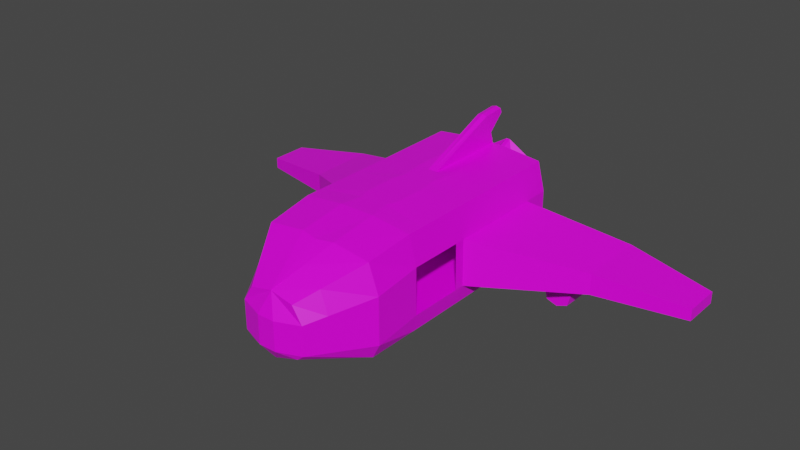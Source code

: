 # Source: ship.blend  (saved by Blender 2.82.7; exported with 4.5.12 LTS)
import bpy
from mathutils import Matrix  # noqa: F401  (used for matrix-valued properties, if any)

bpy.ops.wm.read_factory_settings(use_empty=True)
scene = bpy.context.scene
scene.name = 'Scene'

# ---- collections
col_collection = bpy.data.collections.new('Collection'); scene.collection.children.link(col_collection)

# ---- images (referenced by path relative to the original .blend; pixels are not part of the script)
import os
ASSET_DIR = os.environ.get("B2B_ASSET_DIR", "")  # directory of the original .blend (textures are referenced by path, not embedded)
HERE = os.path.dirname(os.path.abspath(__file__))  # packed textures are extracted next to this script under _unpacked/

def load_image(name, relpath, width, height, colorspace="sRGB"):
    """Load a texture the original file referenced (path relative to the .blend, or extracted next to this script)."""
    p = next((c for c in (os.path.join(HERE, relpath), os.path.join(ASSET_DIR, relpath)) if relpath and os.path.exists(c)), "")
    if p:
        img = bpy.data.images.load(p, check_existing=True)
        img.name = name
    else:  # same state as the original file: an image datablock whose file is absent (Cycles renders it pink)
        img = bpy.data.images.new(name, width, height)
        img.source = "FILE"
        img.filepath = "//" + (relpath or name)
    img.colorspace_settings.name = colorspace
    return img
img_colorpalette_psd = load_image('ColorPalette.psd', 'Textures/ColorPalette.psd', 1024, 1024, 'sRGB')

# ---- materials (node trees are filled in below, after node groups)
mat_material = bpy.data.materials.new('Material')
mat_material.alpha_threshold = 0.0
mat_material.use_transparent_shadow = False
mat_material.line_color = (0.0, 0.0, 0.0, 1.0)

# ---- material node trees
mat_material.use_nodes = True; mat_material.node_tree.nodes.clear()
_N = mat_material.node_tree.nodes; _L = mat_material.node_tree.links
n0 = _N.new('ShaderNodeOutputMaterial'); n0.name = 'Material Output'; n0.location = (300, 300)
n1 = _N.new('ShaderNodeBsdfPrincipled'); n1.name = 'Principled BSDF'; n1.location = (10, 300)
n1.distribution = 'GGX'
n1.subsurface_method = 'BURLEY'
n1.inputs[2].default_value = 0.4
n1.inputs[3].default_value = 1.45
n1.inputs[27].default_value = (0.0, 0.0, 0.0, 1.0)
n1.inputs[28].default_value = 1.0
n2 = _N.new('ShaderNodeTexImage'); n2.name = 'Image Texture'; n2.location = (-280, 280)
n2.image = img_colorpalette_psd
n2.interpolation = 'Closest'
_L.new(n1.outputs[0], n0.inputs[0])
_L.new(n2.outputs[0], n1.inputs[0])
n0.is_active_output = True

# ---- world
world_world = bpy.data.worlds.new('World'); scene.world = world_world
world_world.use_nodes = True; world_world.node_tree.nodes.clear()
_N = world_world.node_tree.nodes; _L = world_world.node_tree.links
n0 = _N.new('ShaderNodeOutputWorld'); n0.name = 'World Output'; n0.location = (300, 300)
n1 = _N.new('ShaderNodeBackground'); n1.name = 'Background'; n1.location = (10, 300)
n1.inputs[0].default_value = (0.05088, 0.05088, 0.05088, 1.0)
_L.new(n1.outputs[0], n0.inputs[0])
n0.is_active_output = True
world_world.color = (0.05088, 0.05088, 0.05088)
world_world.use_sun_shadow = False
world_world.sun_shadow_jitter_overblur = 0.0

# ---- meshes
me_cube_002 = bpy.data.meshes.new('Cube.002')
me_cube_002.from_pydata([(1.701, -1.463, -1.157), (1.576, -1.481, 1.349), (1.701, 1.365, -1.157), (1.576, 1.347, 1.349), (1.701, 3.736, -1.139), (1.576, 3.718, 1.367), (1.501, -2.782, 1.161), (1.576, -2.764, -1.273), (0.6216, -4.295, 0.4433), (0.6969, -4.284, -0.9351), (0.4711, 1.347, 1.47), (0.4711, -1.463, -1.325), (0.4711, 3.718, 1.488), (0.4711, -2.764, -1.499), (0.0, -4.284, -1.161), (0.4711, 1.365, -1.325), (0.4711, -1.481, 1.47), (0.4711, 3.736, -1.308), (0.4711, -2.782, 1.296), (0.0, -4.295, 0.5788), (1.701, 0.9104, -1.157), (1.576, 0.8923, 1.349), (0.3863, 0.7289, 1.47), (0.4711, 0.9104, -1.325), (1.576, -1.02, 1.349), (0.3621, -0.8752, 1.47), (0.4711, -1.002, -1.325), (1.701, -1.002, -1.157), (0.4711, -0.06405, 1.47), (0.0, -1.02, 1.47), (0.4711, -0.5422, 1.47), (0.4711, 0.4141, 1.47), (0.06447, 0.8923, 1.47), (0.06447, -1.02, 1.47), (0.4711, 0.1023, 1.47), (0.4711, -0.2165, 1.47), (0.1297, 1.347, 1.47), (0.1297, 3.718, 1.488), (0.1297, 1.365, -1.325), (0.1297, 3.736, -1.308), (0.1352, 3.391, 2.32), (0.1352, 3.615, 1.82), (0.1352, 4.001, 2.367), (0.1352, 4.056, 2.245), (1.772, 1.353, 0.5625), (1.772, -1.475, 0.5625), (1.772, 3.724, 0.5801), (1.772, -2.776, 0.3891), (0.8927, -4.291, 0.01404), (0.2379, -4.518, -0.01385), (0.4711, 3.724, 0.5801), (1.772, 0.8982, 0.5625), (1.772, -1.015, 0.5625), (0.1297, 3.724, 0.5801), (1.772, 1.361, -0.7081), (1.772, -1.467, -0.7081), (1.772, 3.732, -0.6905), (1.772, -2.768, -0.8815), (0.8927, -4.286, -0.7768), (0.2379, -4.513, -0.8047), (0.4711, 3.732, -0.6905), (1.772, 0.9064, -0.7081), (1.772, -1.006, -0.7081), (0.1297, 3.732, -0.6905), (1.701, 0.3114, -1.157), (1.576, 0.2933, 1.349), (0.4711, 0.3114, -1.325), (1.772, 0.2991, 0.5625), (1.772, 0.3074, -0.7081), (1.701, 2.97, -1.145), (1.576, 2.952, 1.361), (0.4711, 2.97, -1.313), (0.4711, 2.952, 1.482), (0.1297, 2.97, -1.313), (0.1297, 2.952, 1.482), (1.772, 2.958, 0.5744), (1.772, 2.966, -0.6962), (4.402, 2.577, -0.6566), (4.402, 2.572, -0.0892), (4.402, 2.249, -0.0892), (4.402, 2.254, -0.6566), (4.402, 2.254, -0.6566), (4.402, 2.249, -0.0892), (4.402, 1.823, -0.0892), (4.402, 1.829, -0.6566), (4.402, 2.572, -0.0892), (4.402, 2.577, -0.6566), (4.402, 3.718, -0.6513), (4.402, 3.713, -0.08387), (0.0, -1.481, 1.47), (0.0, -2.871, 1.263), (0.0, -4.292, 0.589), (0.0, -1.463, -1.325), (0.0, -2.719, -1.478), (0.0, -4.224, -1.21), (0.0, 0.9104, -1.325), (0.0, -1.002, -1.325), (0.0, -4.518, -0.01385), (0.0, -4.513, -0.8047), (0.0, 0.3114, -1.325), (0.0, 1.365, -1.325), (0.0, 3.736, -1.308), (0.0, 1.347, 1.47), (0.0, 3.718, 1.488), (0.0, 3.39, 2.354), (0.0, 3.614, 1.855), (0.0, 4.0, 2.401), (0.0, 4.054, 2.28), (0.0, 3.724, 0.5801), (0.0, 3.732, -0.6905), (0.0, 2.97, -1.313), (0.0, 0.8923, 1.47), (0.0, -1.02, 1.47), (6.721, 2.84, -0.4433), (6.721, 2.843, -0.7535), (6.721, 2.667, -0.7535), (6.721, 2.663, -0.4433), (6.721, 2.663, -0.4433), (6.721, 2.667, -0.7535), (6.721, 2.434, -0.7535), (6.721, 2.431, -0.4433), (6.721, 2.84, -0.4433), (6.721, 2.843, -0.7535), (6.721, 3.464, -0.4404), (6.721, 3.467, -0.7506), (0.7793, 4.574, 0.6446), (0.07213, 4.574, 1.124), (0.8142, 4.589, -0.6524), (0.07213, 4.589, -1.184), (0.0, 4.574, 1.124), (0.0, 4.589, -1.184), (0.0, 3.853, 0.8858), (0.06938, 3.853, 0.8858), (0.7691, 3.885, 0.1907), (0.8159, 3.897, -0.3723), (0.06938, 3.865, -1.034), (0.0, 3.865, -1.034), (0.0, 4.627, 1.271), (0.05256, 4.627, 1.271), (0.8878, 4.651, 0.7528), (0.9227, 4.668, -0.8348), (0.05256, 4.644, -1.328), (0.0, 4.644, -1.328), (3.733, 3.686, -0.7615), (3.754, 3.686, -1.282), (3.733, 1.927, -0.7397), (3.754, 1.927, -1.26), (3.167, 3.686, -0.7545), (3.174, 3.686, -1.293), (3.167, 1.927, -0.7327), (3.174, 1.927, -1.271), (3.817, 1.927, -1.012), (3.817, 3.686, -1.034), (3.104, 3.686, -1.034), (3.104, 1.927, -1.012), (3.461, 1.927, -0.6556), (3.461, 1.927, -1.369), (3.461, 3.686, -0.6774), (3.461, 3.686, -1.391), (3.461, 1.927, -1.012), (3.461, 3.686, -1.034), (0.1457, 0.2991, 0.5625), (0.1457, -1.015, 0.5625), (0.1457, -1.475, 0.5625), (0.1457, -2.776, 0.3891), (0.1457, -1.467, -0.7081), (0.1457, -2.768, -0.8815), (0.1457, -1.006, -0.7081), (0.1457, 0.3074, -0.7081), (1.772, 2.187, 0.5747), (1.772, 2.196, -0.6959), (0.1457, 2.187, 0.5747), (0.1457, 2.196, -0.6959), (0.4847, -4.157, -0.1262), (0.4847, -4.155, -0.3783), (0.1619, -4.157, -0.1262), (0.1619, -4.155, -0.3783), (1.772, 0.009408, 0.5625), (1.576, 0.007513, 1.349), (1.772, 0.02752, -0.7081), (1.701, 0.03123, -1.157), (0.0, -3.492, 0.9681), (0.9447, -3.739, 0.7069), (0.2524, -3.485, 0.9633), (1.191, -3.777, 0.1414), (0.5438, 3.831, 0.2486), (0.1767, 3.831, 0.4974), (0.5619, 3.839, -0.4247), (0.1767, 3.839, -0.7006), (0.0, 3.831, 0.4974), (0.0, 3.839, -0.7006)], [], [(76, 69, 4, 56), (52, 24, 1, 45), (26, 27, 0, 11), (50, 12, 5, 46), (72, 70, 5, 12), (13, 7, 9, 14), (45, 1, 6, 47), (11, 0, 7, 13), (47, 6, 182, 184), (25, 33, 112, 29, 89, 16), (1, 16, 18, 6), (24, 25, 16, 1), (69, 71, 17, 4), (48, 8, 19, 49), (6, 18, 183, 182), (92, 11, 13, 93), (93, 13, 14, 94), (74, 72, 12, 37), (53, 37, 12, 50), (96, 26, 11, 92), (3, 10, 22, 21), (10, 36, 102, 111, 32, 22), (15, 2, 20, 23), (44, 3, 21, 51), (99, 66, 26, 96), (21, 22, 31, 34, 28, 35, 30, 25, 24, 178, 65), (66, 64, 180, 27, 26), (67, 65, 178, 177), (71, 73, 39, 17), (108, 103, 37, 53), (40, 41, 43, 42), (36, 74, 37, 41, 40), (102, 36, 40, 104), (106, 42, 43, 107), (104, 40, 42, 106), (109, 108, 53, 63), (57, 55, 165, 166), (88, 85, 121, 123), (63, 53, 50, 60), (58, 48, 49, 59), (57, 47, 184, 48, 58), (57, 166, 176, 174), (60, 50, 46, 56), (45, 47, 164, 163), (70, 75, 46, 5), (27, 62, 55, 0), (17, 60, 56, 4), (0, 55, 57, 7), (7, 57, 58, 9), (9, 58, 59, 14), (39, 63, 60, 17), (2, 54, 61, 20), (64, 68, 179, 180), (101, 109, 63, 39), (75, 76, 56, 46), (20, 61, 68, 64), (82, 83, 120, 117), (51, 21, 65, 67), (23, 20, 64, 66), (95, 23, 66, 99), (79, 80, 115, 116), (3, 44, 75, 70), (15, 38, 73, 71), (36, 10, 72, 74), (2, 15, 71, 69), (10, 3, 70, 72), (54, 2, 69, 76), (54, 44, 78, 77), (44, 51, 79, 78), (51, 61, 80, 79), (61, 54, 77, 80), (61, 51, 82, 81), (51, 67, 83, 82), (67, 68, 84, 83), (68, 61, 81, 84), (44, 54, 86, 85), (54, 76, 87, 86), (76, 75, 88, 87), (75, 44, 85, 88), (14, 59, 98, 94), (59, 49, 97, 98), (16, 89, 90, 18), (49, 19, 91, 97), (18, 90, 181, 183), (38, 100, 110, 73), (41, 105, 107, 43), (37, 103, 105, 41), (73, 110, 101, 39), (22, 32, 111, 112, 33, 25, 30, 35, 28, 34, 31), (95, 100, 38, 15, 23), (114, 113, 116, 115), (118, 117, 120, 119), (121, 122, 124, 123), (77, 78, 113, 114), (83, 84, 119, 120), (86, 87, 124, 122), (80, 77, 114, 115), (81, 82, 117, 118), (87, 88, 123, 124), (78, 79, 116, 113), (84, 81, 118, 119), (85, 86, 122, 121), (50, 133, 132, 53), (130, 128, 141, 142), (50, 60, 134, 133), (129, 137, 138, 126), (128, 127, 140, 141), (135, 141, 142, 136), (132, 138, 137, 131), (133, 134, 140, 139), (133, 139, 138, 132), (134, 135, 141, 140), (126, 138, 139, 125), (53, 132, 131, 108), (127, 125, 139, 140), (63, 109, 136, 135), (60, 63, 135, 134), (158, 144, 146, 156), (160, 157, 143, 152), (154, 149, 147, 153), (159, 155, 149, 154), (157, 147, 149, 155), (152, 143, 145, 151), (144, 152, 151, 146), (156, 159, 154, 150), (150, 154, 153, 148), (158, 160, 152, 144), (148, 153, 160, 158), (146, 151, 159, 156), (143, 157, 155, 145), (151, 145, 155, 159), (153, 147, 157, 160), (148, 158, 156, 150), (168, 161, 162, 167), (165, 163, 164, 166), (167, 162, 163, 165), (55, 62, 167, 165), (62, 179, 68, 168, 167), (168, 68, 170, 172), (67, 177, 52, 162, 161), (52, 45, 163, 162), (170, 169, 171, 172), (68, 67, 169, 170), (161, 168, 172, 171), (67, 161, 171, 169), (173, 174, 176, 175), (47, 57, 174, 173), (166, 164, 175, 176), (164, 47, 173, 175), (45, 47, 57, 55), (67, 177, 179, 68), (177, 178, 24, 52), (180, 179, 62, 27), (184, 182, 8, 48), (183, 181, 91, 19), (182, 183, 19, 8), (136, 131, 132, 133, 134, 135), (125, 127, 187, 185), (126, 186, 189, 129), (127, 128, 188, 187), (125, 185, 186, 126), (128, 130, 190, 188)])
_uv = me_cube_002.uv_layers.new(name='UVMap')
_uv.uv.foreach_set('vector', [0.4037, 0.5859, 0.3988, 0.5859, 0.3988, 0.5859, 0.4037, 0.5859, 0.4137, 0.6029, 0.4208, 0.6029, 0.4208, 0.6079, 0.4137, 0.6079, 0.3946, 0.6029, 0.3988, 0.6029, 0.3988, 0.6079, 0.3946, 0.6079, 0.4137, 0.5817, 0.4208, 0.5817, 0.4208, 0.5859, 0.4137, 0.5859, 0.425, 0.5859, 0.4208, 0.5859, 0.4208, 0.5859, 0.425, 0.5859, 0.3946, 0.6079, 0.3988, 0.6079, 0.3988, 0.6079, 0.3946, 0.6079, 0.4137, 0.6079, 0.4208, 0.6079, 0.4208, 0.6079, 0.4137, 0.6079, 0.3946, 0.6079, 0.3988, 0.6079, 0.3988, 0.6079, 0.3946, 0.6079, 0.4137, 0.6079, 0.4208, 0.6079, 0.4208, 0.6079, 0.4137, 0.6079, 0.425, 0.6029, 0.4282, 0.6029, 0.4299, 0.6029, 0.4315, 0.6029, 0.4315, 0.6079, 0.425, 0.6079, 0.4208, 0.6079, 0.425, 0.6079, 0.425, 0.6079, 0.4208, 0.6079, 0.4208, 0.6029, 0.425, 0.6029, 0.425, 0.6079, 0.4208, 0.6079, 0.3988, 0.5859, 0.3946, 0.5859, 0.3946, 0.5859, 0.3988, 0.5859, 0.1148, 0.5865, 0.122, 0.5865, 0.122, 0.5907, 0.1148, 0.5907, 0.4208, 0.6079, 0.425, 0.6079, 0.425, 0.6079, 0.4208, 0.6079, 0.3881, 0.6079, 0.3946, 0.6079, 0.3946, 0.6079, 0.3881, 0.6079, 0.3881, 0.6079, 0.3946, 0.6079, 0.3946, 0.6079, 0.3881, 0.6079, 0.4288, 0.5859, 0.425, 0.5859, 0.425, 0.5859, 0.4288, 0.5859, 0.4137, 0.578, 0.4208, 0.578, 0.4208, 0.5817, 0.4137, 0.5817, 0.3881, 0.6029, 0.3946, 0.6029, 0.3946, 0.6079, 0.3881, 0.6079, 0.4208, 0.5859, 0.425, 0.5859, 0.425, 0.5909, 0.4208, 0.5909, 0.425, 0.5859, 0.4288, 0.5859, 0.4315, 0.5859, 0.4299, 0.5909, 0.4282, 0.5909, 0.425, 0.5909, 0.3946, 0.5859, 0.3988, 0.5859, 0.3988, 0.5909, 0.3946, 0.5909, 0.4137, 0.5859, 0.4208, 0.5859, 0.4208, 0.5909, 0.4137, 0.5909, 0.3881, 0.5947, 0.3946, 0.5947, 0.3946, 0.6029, 0.3881, 0.6029, 0.4208, 0.5909, 0.425, 0.5909, 0.425, 0.5939, 0.425, 0.5959, 0.425, 0.5969, 0.425, 0.5979, 0.425, 0.5999, 0.425, 0.6029, 0.4208, 0.6029, 0.4208, 0.5965, 0.4208, 0.5947, 0.3946, 0.5947, 0.3988, 0.5947, 0.3988, 0.5964, 0.3988, 0.6029, 0.3946, 0.6029, 0.4137, 0.5947, 0.4208, 0.5947, 0.4208, 0.5965, 0.4137, 0.5965, 0.3946, 0.5859, 0.3908, 0.5859, 0.3908, 0.5859, 0.3946, 0.5859, 0.4137, 0.5752, 0.4208, 0.5752, 0.4208, 0.578, 0.4137, 0.578, 0.4288, 0.5859, 0.4288, 0.5859, 0.4288, 0.5859, 0.4288, 0.5859, 0.4288, 0.5859, 0.4288, 0.5859, 0.4288, 0.5859, 0.4288, 0.5859, 0.4288, 0.5859, 0.4315, 0.5859, 0.4288, 0.5859, 0.4288, 0.5859, 0.4315, 0.5859, 0.4315, 0.5859, 0.4288, 0.5859, 0.4288, 0.5859, 0.4315, 0.5859, 0.4315, 0.5859, 0.4288, 0.5859, 0.4288, 0.5859, 0.4315, 0.5859, 0.4037, 0.5752, 0.4137, 0.5752, 0.4137, 0.578, 0.4037, 0.578, 0.0892, 0.9146, 0.0892, 0.9146, 0.0892, 0.9146, 0.0892, 0.9146, 0.4137, 0.5859, 0.4137, 0.5859, 0.4137, 0.5859, 0.4137, 0.5859, 0.4037, 0.578, 0.4137, 0.578, 0.4137, 0.5817, 0.4037, 0.5817, 0.4037, 0.6079, 0.4137, 0.6079, 0.4137, 0.6121, 0.4037, 0.6121, 0.4037, 0.6079, 0.4137, 0.6079, 0.4137, 0.6079, 0.4137, 0.6079, 0.4037, 0.6079, 0.0892, 0.9146, 0.0892, 0.9146, 0.0892, 0.9146, 0.0892, 0.9146, 0.4037, 0.5817, 0.4137, 0.5817, 0.4137, 0.5859, 0.4037, 0.5859, 0.0992, 0.9146, 0.0992, 0.9146, 0.0992, 0.9146, 0.0992, 0.9146, 0.4208, 0.5859, 0.4137, 0.5859, 0.4137, 0.5859, 0.4208, 0.5859, 0.3988, 0.6029, 0.4037, 0.6029, 0.4037, 0.6079, 0.3988, 0.6079, 0.3988, 0.5817, 0.4037, 0.5817, 0.4037, 0.5859, 0.3988, 0.5859, 0.3988, 0.6079, 0.4037, 0.6079, 0.4037, 0.6079, 0.3988, 0.6079, 0.3988, 0.6079, 0.4037, 0.6079, 0.4037, 0.6079, 0.3988, 0.6079, 0.3988, 0.6079, 0.4037, 0.6079, 0.4037, 0.6121, 0.3988, 0.6121, 0.3988, 0.578, 0.4037, 0.578, 0.4037, 0.5817, 0.3988, 0.5817, 0.3988, 0.5859, 0.4037, 0.5859, 0.4037, 0.5909, 0.3988, 0.5909, 0.3988, 0.5947, 0.4037, 0.5947, 0.4037, 0.5964, 0.3988, 0.5964, 0.3988, 0.5752, 0.4037, 0.5752, 0.4037, 0.578, 0.3988, 0.578, 0.4137, 0.5859, 0.4037, 0.5859, 0.4037, 0.5859, 0.4137, 0.5859, 0.3988, 0.5909, 0.4037, 0.5909, 0.4037, 0.5947, 0.3988, 0.5947, 0.4137, 0.5909, 0.4137, 0.5947, 0.4137, 0.5947, 0.4137, 0.5909, 0.4137, 0.5909, 0.4208, 0.5909, 0.4208, 0.5947, 0.4137, 0.5947, 0.3946, 0.5909, 0.3988, 0.5909, 0.3988, 0.5947, 0.3946, 0.5947, 0.3881, 0.5909, 0.3946, 0.5909, 0.3946, 0.5947, 0.3881, 0.5947, 0.4137, 0.5909, 0.4037, 0.5909, 0.4037, 0.5909, 0.4137, 0.5909, 0.4208, 0.5859, 0.4137, 0.5859, 0.4137, 0.5859, 0.4208, 0.5859, 0.3946, 0.5859, 0.3908, 0.5859, 0.3908, 0.5859, 0.3946, 0.5859, 0.4288, 0.5859, 0.425, 0.5859, 0.425, 0.5859, 0.4288, 0.5859, 0.3988, 0.5859, 0.3946, 0.5859, 0.3946, 0.5859, 0.3988, 0.5859, 0.425, 0.5859, 0.4208, 0.5859, 0.4208, 0.5859, 0.425, 0.5859, 0.4037, 0.5859, 0.3988, 0.5859, 0.3988, 0.5859, 0.4037, 0.5859, 0.4037, 0.5859, 0.4137, 0.5859, 0.4137, 0.5859, 0.4037, 0.5859, 0.4137, 0.5859, 0.4137, 0.5909, 0.4137, 0.5909, 0.4137, 0.5859, 0.4137, 0.5909, 0.4037, 0.5909, 0.4037, 0.5909, 0.4137, 0.5909, 0.4037, 0.5909, 0.4037, 0.5859, 0.4037, 0.5859, 0.4037, 0.5909, 0.4037, 0.5909, 0.4137, 0.5909, 0.4137, 0.5909, 0.4037, 0.5909, 0.4137, 0.5909, 0.4137, 0.5947, 0.4137, 0.5947, 0.4137, 0.5909, 0.4137, 0.5947, 0.4037, 0.5947, 0.4037, 0.5947, 0.4137, 0.5947, 0.4037, 0.5947, 0.4037, 0.5909, 0.4037, 0.5909, 0.4037, 0.5947, 0.4137, 0.5859, 0.4037, 0.5859, 0.4037, 0.5859, 0.4137, 0.5859, 0.4037, 0.5859, 0.4037, 0.5859, 0.4037, 0.5859, 0.4037, 0.5859, 0.4037, 0.5859, 0.4137, 0.5859, 0.4137, 0.5859, 0.4037, 0.5859, 0.4137, 0.5859, 0.4137, 0.5859, 0.4137, 0.5859, 0.4137, 0.5859, 0.3988, 0.6121, 0.4037, 0.6121, 0.4037, 0.6186, 0.3988, 0.6186, 0.4037, 0.6121, 0.4137, 0.6121, 0.4137, 0.6186, 0.4037, 0.6186, 0.425, 0.6079, 0.4315, 0.6079, 0.4315, 0.6079, 0.425, 0.6079, 0.1148, 0.5907, 0.122, 0.5907, 0.122, 0.5971, 0.1148, 0.5971, 0.425, 0.6079, 0.4315, 0.6079, 0.4315, 0.6079, 0.425, 0.6079, 0.3908, 0.5859, 0.3881, 0.5859, 0.3881, 0.5859, 0.3908, 0.5859, 0.4208, 0.578, 0.4208, 0.5752, 0.4208, 0.5752, 0.4208, 0.578, 0.4208, 0.578, 0.4208, 0.5752, 0.4208, 0.5752, 0.4208, 0.578, 0.3908, 0.5859, 0.3881, 0.5859, 0.3881, 0.5859, 0.3908, 0.5859, 0.425, 0.5909, 0.4282, 0.5909, 0.4299, 0.5909, 0.4299, 0.6029, 0.4282, 0.6029, 0.425, 0.6029, 0.425, 0.5999, 0.425, 0.5979, 0.425, 0.5969, 0.425, 0.5959, 0.425, 0.5939, 0.3881, 0.5909, 0.3881, 0.5859, 0.3908, 0.5859, 0.3946, 0.5859, 0.3946, 0.5909, 0.4037, 0.5859, 0.4137, 0.5859, 0.4137, 0.5909, 0.4037, 0.5909, 0.4037, 0.5909, 0.4137, 0.5909, 0.4137, 0.5947, 0.4037, 0.5947, 0.4137, 0.5859, 0.4037, 0.5859, 0.4037, 0.5859, 0.4137, 0.5859, 0.4037, 0.5859, 0.4137, 0.5859, 0.4137, 0.5859, 0.4037, 0.5859, 0.4137, 0.5947, 0.4037, 0.5947, 0.4037, 0.5947, 0.4137, 0.5947, 0.4037, 0.5859, 0.4037, 0.5859, 0.4037, 0.5859, 0.4037, 0.5859, 0.4037, 0.5909, 0.4037, 0.5859, 0.4037, 0.5859, 0.4037, 0.5909, 0.4037, 0.5909, 0.4137, 0.5909, 0.4137, 0.5909, 0.4037, 0.5909, 0.4037, 0.5859, 0.4137, 0.5859, 0.4137, 0.5859, 0.4037, 0.5859, 0.4137, 0.5859, 0.4137, 0.5909, 0.4137, 0.5909, 0.4137, 0.5859, 0.4037, 0.5947, 0.4037, 0.5909, 0.4037, 0.5909, 0.4037, 0.5947, 0.4137, 0.5859, 0.4037, 0.5859, 0.4037, 0.5859, 0.4137, 0.5859, 0.4137, 0.5817, 0.4137, 0.5817, 0.4137, 0.578, 0.4137, 0.578, 0.3658, 0.5419, 0.3658, 0.5419, 0.3658, 0.5419, 0.3658, 0.5419, 0.4137, 0.5817, 0.4037, 0.5817, 0.4037, 0.5817, 0.4137, 0.5817, 0.3658, 0.5419, 0.3658, 0.5419, 0.3658, 0.5419, 0.3658, 0.5419, 0.3658, 0.5419, 0.3658, 0.5419, 0.3658, 0.5419, 0.3658, 0.5419, 0.4037, 0.578, 0.4037, 0.578, 0.4037, 0.5752, 0.4037, 0.5752, 0.4137, 0.578, 0.4137, 0.578, 0.4137, 0.5752, 0.4137, 0.5752, 0.4137, 0.5817, 0.4037, 0.5817, 0.4037, 0.5817, 0.4137, 0.5817, 0.4137, 0.5817, 0.4137, 0.5817, 0.4137, 0.578, 0.4137, 0.578, 0.4037, 0.5817, 0.4037, 0.578, 0.4037, 0.578, 0.4037, 0.5817, 0.3658, 0.5419, 0.3658, 0.5419, 0.3658, 0.5419, 0.3658, 0.5419, 0.4137, 0.578, 0.4137, 0.578, 0.4137, 0.5752, 0.4137, 0.5752, 0.3658, 0.5419, 0.3658, 0.5419, 0.3658, 0.5419, 0.3658, 0.5419, 0.4037, 0.578, 0.4037, 0.5752, 0.4037, 0.5752, 0.4037, 0.578, 0.4037, 0.5817, 0.4037, 0.578, 0.4037, 0.578, 0.4037, 0.5817, 0.4098, 0.5419, 0.4208, 0.5419, 0.4208, 0.5639, 0.4098, 0.5639, 0.07386, 0.9577, 0.08486, 0.9577, 0.08486, 0.9687, 0.07386, 0.9687, 0.4098, 0.5859, 0.4208, 0.5859, 0.4208, 0.6079, 0.4098, 0.6079, 0.4098, 0.6189, 0.4208, 0.6189, 0.4208, 0.6299, 0.4098, 0.6299, 0.3878, 0.5859, 0.3988, 0.5859, 0.3988, 0.6079, 0.3878, 0.6079, 0.4318, 0.5859, 0.4428, 0.5859, 0.4428, 0.6079, 0.4318, 0.6079, 0.4208, 0.5859, 0.4318, 0.5859, 0.4318, 0.6079, 0.4208, 0.6079, 0.3988, 0.6189, 0.4098, 0.6189, 0.4098, 0.6299, 0.3988, 0.6299, 0.3988, 0.5859, 0.4098, 0.5859, 0.4098, 0.6079, 0.3988, 0.6079, 0.06286, 0.9577, 0.07386, 0.9577, 0.07386, 0.9687, 0.06286, 0.9687, 0.06286, 0.9467, 0.07386, 0.9467, 0.07386, 0.9577, 0.06286, 0.9577, 0.3988, 0.6079, 0.4098, 0.6079, 0.4098, 0.6189, 0.3988, 0.6189, 0.3768, 0.5859, 0.3878, 0.5859, 0.3878, 0.6079, 0.3768, 0.6079, 0.4098, 0.6079, 0.4208, 0.6079, 0.4208, 0.6189, 0.4098, 0.6189, 0.07386, 0.9467, 0.08486, 0.9467, 0.08486, 0.9577, 0.07386, 0.9577, 0.3988, 0.5419, 0.4098, 0.5419, 0.4098, 0.5639, 0.3988, 0.5639, 0.0892, 0.9013, 0.0992, 0.9013, 0.0992, 0.9095, 0.0892, 0.9095, 0.0892, 0.9146, 0.0992, 0.9146, 0.0992, 0.9146, 0.0892, 0.9146, 0.0892, 0.9095, 0.0992, 0.9095, 0.0992, 0.9146, 0.0892, 0.9146, 0.0892, 0.9146, 0.0892, 0.9095, 0.0892, 0.9095, 0.0892, 0.9146, 0.0892, 0.9095, 0.0892, 0.9031, 0.0892, 0.9013, 0.0892, 0.9013, 0.0892, 0.9095, 0.0892, 0.9013, 0.0892, 0.9013, 0.0892, 0.9013, 0.0892, 0.9013, 0.0992, 0.9013, 0.0992, 0.9031, 0.0992, 0.9095, 0.0992, 0.9095, 0.0992, 0.9013, 0.0992, 0.9095, 0.0992, 0.9146, 0.0992, 0.9146, 0.0992, 0.9095, 0.0892, 0.9013, 0.0992, 0.9013, 0.0992, 0.9013, 0.0892, 0.9013, 0.4037, 0.5947, 0.4137, 0.5947, 0.4137, 0.5947, 0.4037, 0.5947, 0.0992, 0.9013, 0.0892, 0.9013, 0.0892, 0.9013, 0.0992, 0.9013, 0.0992, 0.9013, 0.0992, 0.9013, 0.0992, 0.9013, 0.0992, 0.9013, 0.4137, 0.6079, 0.4037, 0.6079, 0.4037, 0.6079, 0.4137, 0.6079, 0.4137, 0.6079, 0.4037, 0.6079, 0.4037, 0.6079, 0.4137, 0.6079, 0.0892, 0.9146, 0.0992, 0.9146, 0.0992, 0.9146, 0.0892, 0.9146, 0.0992, 0.9146, 0.0992, 0.9146, 0.0992, 0.9146, 0.0992, 0.9146, 0.3658, 0.5419, 0.3658, 0.5419, 0.3658, 0.5419, 0.3658, 0.5419, 0.4137, 0.5947, 0.4137, 0.5965, 0.4037, 0.5964, 0.4037, 0.5947, 0.4137, 0.5965, 0.4208, 0.5965, 0.4208, 0.6029, 0.4137, 0.6029, 0.3988, 0.5964, 0.4037, 0.5964, 0.4037, 0.6029, 0.3988, 0.6029, 0.1148, 0.5865, 0.122, 0.5865, 0.122, 0.5865, 0.1148, 0.5865, 0.1262, 0.5865, 0.1327, 0.5865, 0.1327, 0.5865, 0.1262, 0.5865, 0.122, 0.5865, 0.1262, 0.5865, 0.1262, 0.5865, 0.122, 0.5865, 0.1016, 0.8984, 0.1016, 0.8984, 0.1016, 0.8984, 0.1016, 0.8984, 0.1016, 0.8984, 0.1016, 0.8984, 0.3658, 0.5419, 0.3658, 0.5419, 0.3658, 0.5419, 0.3658, 0.5419, 0.3658, 0.5419, 0.3658, 0.5419, 0.3658, 0.5419, 0.3658, 0.5419, 0.3658, 0.5419, 0.3658, 0.5419, 0.3658, 0.5419, 0.3658, 0.5419, 0.3658, 0.5419, 0.3658, 0.5419, 0.3658, 0.5419, 0.3658, 0.5419, 0.3658, 0.5419, 0.3658, 0.5419, 0.3658, 0.5419, 0.3658, 0.5419])
me_cube_002.materials.append(mat_material)
me_cube_002.use_remesh_fix_poles = True
me_cube_002.use_remesh_preserve_attributes = False
me_cube_002.use_mirror_vertex_groups = False
me_cube_002.update()

# ---- objects
ob_empty = bpy.data.objects.new('Empty', None)
ob_cube = bpy.data.objects.new('Cube', me_cube_002)

# ---- transforms, parenting, visibility, modifiers, constraints
ob_empty.location = (-1.421, -0.03306, 0.03153)
ob_empty.rotation_euler = (1.571, -0.0, 1.571)
ob_empty.empty_display_type = 'IMAGE'
ob_empty.empty_display_size = 5.731
ob_empty.empty_image_offset = (-0.5262, -0.5262)
ob_empty.lineart.crease_threshold = 0.0
ob_cube.location = (-0.01807, -1.74, 0.3516)
ob_cube.scale = (0.2052, 0.2052, 0.2052)
ob_cube.lineart.crease_threshold = 0.0
_m = ob_cube.modifiers.new('Mirror', 'MIRROR')
_m.use_clip = True

# ---- collection membership
col_collection.objects.link(ob_empty)
col_collection.objects.link(ob_cube)

# ---- scene / render settings (as saved in the file)
scene.frame_start = 1; scene.frame_end = 250; scene.frame_set(1)
scene.render.engine = 'BLENDER_EEVEE_NEXT'
scene.cycles.use_denoising = False
scene.cycles.samples = 128
scene.cycles.sampling_pattern = 'TABULATED_SOBOL'
scene.cycles.use_adaptive_sampling = False
scene.cycles.use_light_tree = False
scene.view_settings.view_transform = 'Filmic'
bpy.context.view_layer.update()

# ---- added for rendering (the .blend has no active camera and no usable light): camera, sun
cam_auto = bpy.data.cameras.new('AutoCamera')
cam_auto.lens = 50.0
cam_auto.sensor_width = 36.0
cam_auto.clip_end = 1000.0
ob_auto_camera = bpy.data.objects.new('AutoCamera', cam_auto)
scene.collection.objects.link(ob_auto_camera)
ob_auto_camera.location = (3.1604, -5.53839, 2.98702)
ob_auto_camera.rotation_euler = (1.09748, -7.21219e-08, 0.694738)
scene.camera = ob_auto_camera
light_auto_sun = bpy.data.lights.new('AutoSun', 'SUN')
light_auto_sun.energy = 3.0
light_auto_sun.angle = 0.0523599
ob_auto_sun = bpy.data.objects.new('AutoSun', light_auto_sun)
scene.collection.objects.link(ob_auto_sun)
ob_auto_sun.rotation_euler = (0.872665, 0.174533, 0.523599)
bpy.context.view_layer.update()
